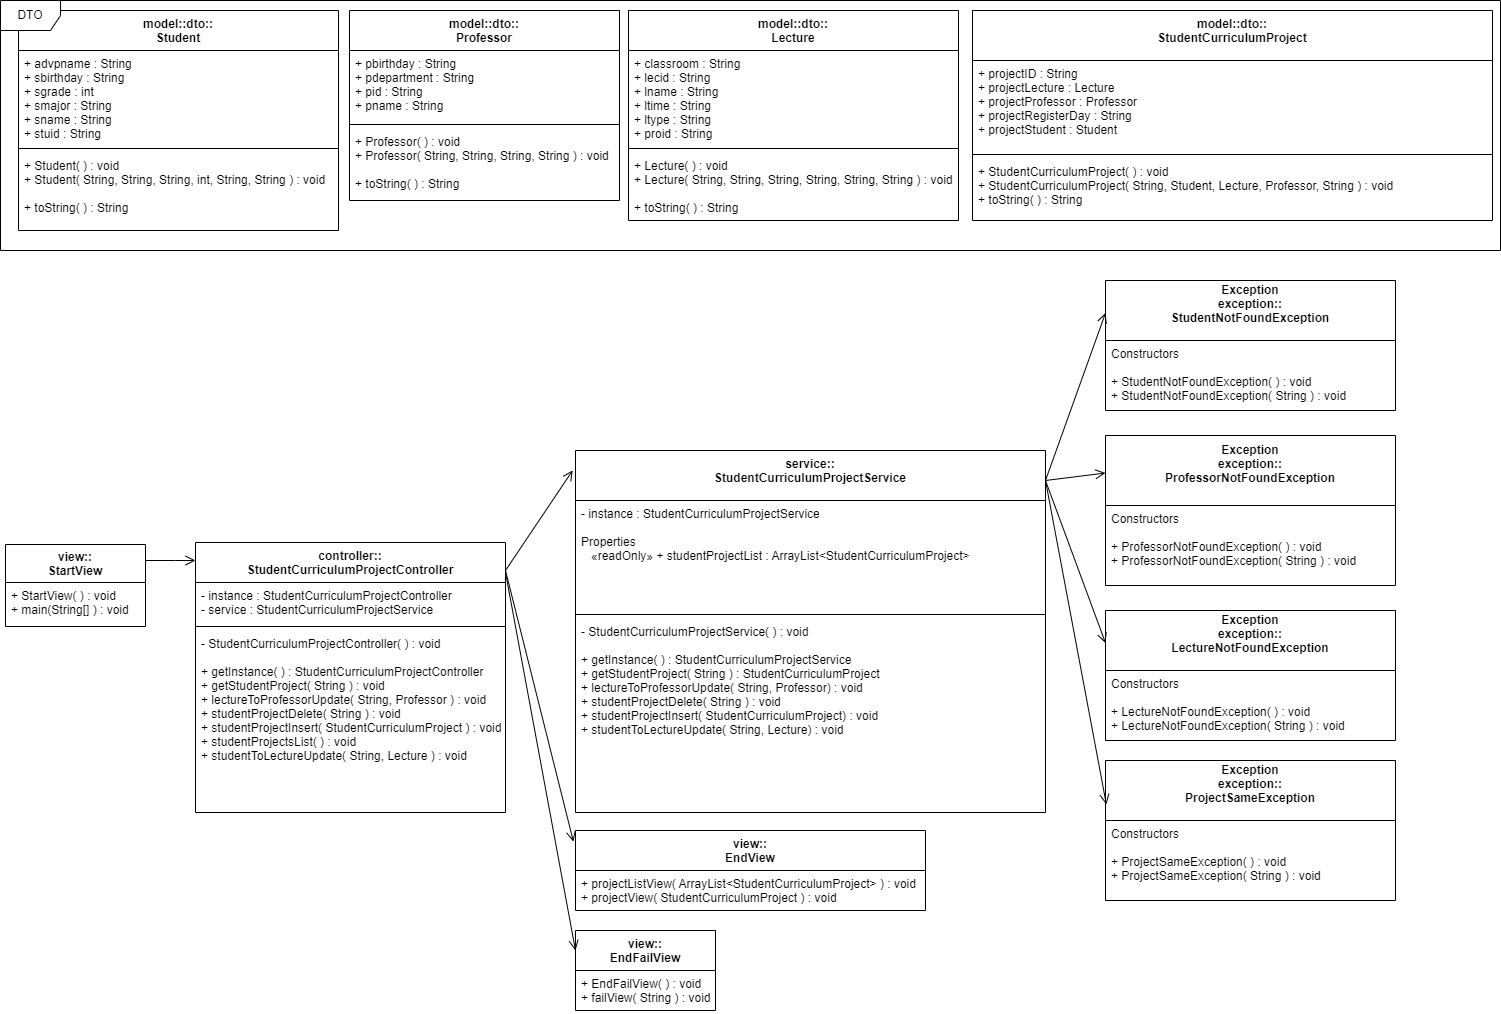

The diagram above was exported from draw.io. Its source (the exported page's mxGraphModel, read from the mxfile embedded in the PNG):
<mxGraphModel dx="2836" dy="675" grid="1" gridSize="10" guides="1" tooltips="1" connect="1" arrows="1" fold="1" page="1" pageScale="1" pageWidth="827" pageHeight="1169" math="0" shadow="0">
  <root>
    <mxCell id="0" />
    <mxCell id="1" parent="0" />
    <mxCell id="y6P1rMfcH6K57mDnzr6c-1" value="model::dto::&#10;Professor" style="swimlane;fontStyle=1;align=center;verticalAlign=top;childLayout=stackLayout;horizontal=1;startSize=40;horizontalStack=0;resizeParent=1;resizeParentMax=0;resizeLast=0;collapsible=1;marginBottom=0;" parent="1" vertex="1">
      <mxGeometry x="-1296" y="10" width="270" height="190" as="geometry">
        <mxRectangle x="-1320" y="10" width="100" height="40" as="alternateBounds" />
      </mxGeometry>
    </mxCell>
    <mxCell id="y6P1rMfcH6K57mDnzr6c-2" value="+ pbirthday : String&#10;+ pdepartment : String&#10;+ pid : String&#10;+ pname : String" style="text;strokeColor=none;fillColor=none;align=left;verticalAlign=top;spacingLeft=4;spacingRight=4;overflow=hidden;rotatable=0;points=[[0,0.5],[1,0.5]];portConstraint=eastwest;" parent="y6P1rMfcH6K57mDnzr6c-1" vertex="1">
      <mxGeometry y="40" width="270" height="70" as="geometry" />
    </mxCell>
    <mxCell id="y6P1rMfcH6K57mDnzr6c-3" value="" style="line;strokeWidth=1;fillColor=none;align=left;verticalAlign=middle;spacingTop=-1;spacingLeft=3;spacingRight=3;rotatable=0;labelPosition=right;points=[];portConstraint=eastwest;" parent="y6P1rMfcH6K57mDnzr6c-1" vertex="1">
      <mxGeometry y="110" width="270" height="8" as="geometry" />
    </mxCell>
    <mxCell id="y6P1rMfcH6K57mDnzr6c-4" value="+ Professor( ) : void&#10;+ Professor( String, String, String, String ) : void&#10;&#10;+ toString( ) : String" style="text;strokeColor=none;fillColor=none;align=left;verticalAlign=top;spacingLeft=4;spacingRight=4;overflow=hidden;rotatable=0;points=[[0,0.5],[1,0.5]];portConstraint=eastwest;" parent="y6P1rMfcH6K57mDnzr6c-1" vertex="1">
      <mxGeometry y="118" width="270" height="72" as="geometry" />
    </mxCell>
    <mxCell id="y6P1rMfcH6K57mDnzr6c-5" value="model::dto::&#10;Student" style="swimlane;fontStyle=1;align=center;verticalAlign=top;childLayout=stackLayout;horizontal=1;startSize=40;horizontalStack=0;resizeParent=1;resizeParentMax=0;resizeLast=0;collapsible=1;marginBottom=0;fillColor=none;" parent="1" vertex="1">
      <mxGeometry x="-1627" y="10" width="320" height="220" as="geometry">
        <mxRectangle x="-1650" y="100" width="80" height="40" as="alternateBounds" />
      </mxGeometry>
    </mxCell>
    <mxCell id="y6P1rMfcH6K57mDnzr6c-6" value="+ advpname : String&#10;+ sbirthday : String&#10;+ sgrade : int&#10;+ smajor : String&#10;+ sname : String&#10;+ stuid : String" style="text;strokeColor=none;fillColor=none;align=left;verticalAlign=top;spacingLeft=4;spacingRight=4;overflow=hidden;rotatable=0;points=[[0,0.5],[1,0.5]];portConstraint=eastwest;" parent="y6P1rMfcH6K57mDnzr6c-5" vertex="1">
      <mxGeometry y="40" width="320" height="94" as="geometry" />
    </mxCell>
    <mxCell id="y6P1rMfcH6K57mDnzr6c-7" value="" style="line;strokeWidth=1;fillColor=none;align=left;verticalAlign=middle;spacingTop=-1;spacingLeft=3;spacingRight=3;rotatable=0;labelPosition=right;points=[];portConstraint=eastwest;" parent="y6P1rMfcH6K57mDnzr6c-5" vertex="1">
      <mxGeometry y="134" width="320" height="8" as="geometry" />
    </mxCell>
    <mxCell id="y6P1rMfcH6K57mDnzr6c-8" value="+ Student( ) : void&#10;+ Student( String, String, String, int, String, String ) : void&#10;&#10;+ toString( ) : String" style="text;strokeColor=none;fillColor=none;align=left;verticalAlign=top;spacingLeft=4;spacingRight=4;overflow=hidden;rotatable=0;points=[[0,0.5],[1,0.5]];portConstraint=eastwest;" parent="y6P1rMfcH6K57mDnzr6c-5" vertex="1">
      <mxGeometry y="142" width="320" height="78" as="geometry" />
    </mxCell>
    <mxCell id="vtU5n-Zf1HcJY-bNH56F-2" value="model::dto::&#10;Lecture" style="swimlane;fontStyle=1;align=center;verticalAlign=top;childLayout=stackLayout;horizontal=1;startSize=40;horizontalStack=0;resizeParent=1;resizeParentMax=0;resizeLast=0;collapsible=1;marginBottom=0;" parent="1" vertex="1">
      <mxGeometry x="-1017" y="10" width="330" height="210" as="geometry" />
    </mxCell>
    <mxCell id="vtU5n-Zf1HcJY-bNH56F-3" value="+ classroom : String&#10;+ lecid : String&#10;+ lname : String&#10;+ ltime : String&#10;+ ltype : String&#10;+ proid : String" style="text;strokeColor=none;fillColor=none;align=left;verticalAlign=top;spacingLeft=4;spacingRight=4;overflow=hidden;rotatable=0;points=[[0,0.5],[1,0.5]];portConstraint=eastwest;" parent="vtU5n-Zf1HcJY-bNH56F-2" vertex="1">
      <mxGeometry y="40" width="330" height="94" as="geometry" />
    </mxCell>
    <mxCell id="vtU5n-Zf1HcJY-bNH56F-4" value="" style="line;strokeWidth=1;fillColor=none;align=left;verticalAlign=middle;spacingTop=-1;spacingLeft=3;spacingRight=3;rotatable=0;labelPosition=right;points=[];portConstraint=eastwest;" parent="vtU5n-Zf1HcJY-bNH56F-2" vertex="1">
      <mxGeometry y="134" width="330" height="8" as="geometry" />
    </mxCell>
    <mxCell id="vtU5n-Zf1HcJY-bNH56F-5" value="+ Lecture( ) : void&#10;+ Lecture( String, String, String, String, String, String ) : void &#10;&#10;+ toString( ) : String" style="text;strokeColor=none;fillColor=none;align=left;verticalAlign=top;spacingLeft=4;spacingRight=4;overflow=hidden;rotatable=0;points=[[0,0.5],[1,0.5]];portConstraint=eastwest;" parent="vtU5n-Zf1HcJY-bNH56F-2" vertex="1">
      <mxGeometry y="142" width="330" height="68" as="geometry" />
    </mxCell>
    <mxCell id="vtU5n-Zf1HcJY-bNH56F-6" value="model::dto::&#10;StudentCurriculumProject&#10;&#10;    " style="swimlane;fontStyle=1;align=center;verticalAlign=top;childLayout=stackLayout;horizontal=1;startSize=50;horizontalStack=0;resizeParent=1;resizeParentMax=0;resizeLast=0;collapsible=1;marginBottom=0;" parent="1" vertex="1">
      <mxGeometry x="-673" y="10" width="520" height="210" as="geometry" />
    </mxCell>
    <mxCell id="vtU5n-Zf1HcJY-bNH56F-7" value="+ projectID : String&#10;+ projectLecture : Lecture&#10;+ projectProfessor : Professor&#10;+ projectRegisterDay : String&#10;+ projectStudent : Student&#10;        &#10;      &#10;        " style="text;strokeColor=none;fillColor=none;align=left;verticalAlign=top;spacingLeft=4;spacingRight=4;overflow=hidden;rotatable=0;points=[[0,0.5],[1,0.5]];portConstraint=eastwest;" parent="vtU5n-Zf1HcJY-bNH56F-6" vertex="1">
      <mxGeometry y="50" width="520" height="90" as="geometry" />
    </mxCell>
    <mxCell id="vtU5n-Zf1HcJY-bNH56F-8" value="" style="line;strokeWidth=1;fillColor=none;align=left;verticalAlign=middle;spacingTop=-1;spacingLeft=3;spacingRight=3;rotatable=0;labelPosition=right;points=[];portConstraint=eastwest;" parent="vtU5n-Zf1HcJY-bNH56F-6" vertex="1">
      <mxGeometry y="140" width="520" height="8" as="geometry" />
    </mxCell>
    <mxCell id="vtU5n-Zf1HcJY-bNH56F-9" value="+ StudentCurriculumProject( ) : void&#10;+ StudentCurriculumProject( String, Student, Lecture, Professor, String ) : void&#10;+ toString( ) : String&#10;        &#10;      &#10;    &#10;        &#10;      &#10;        " style="text;strokeColor=none;fillColor=none;align=left;verticalAlign=top;spacingLeft=4;spacingRight=4;overflow=hidden;rotatable=0;points=[[0,0.5],[1,0.5]];portConstraint=eastwest;" parent="vtU5n-Zf1HcJY-bNH56F-6" vertex="1">
      <mxGeometry y="148" width="520" height="62" as="geometry" />
    </mxCell>
    <mxCell id="nC5CxRnJCWR3cXcOk6Ek-1" value="controller::&#10;StudentCurriculumProjectController" style="swimlane;fontStyle=1;align=center;verticalAlign=top;childLayout=stackLayout;horizontal=1;startSize=40;horizontalStack=0;resizeParent=1;resizeParentMax=0;resizeLast=0;collapsible=1;marginBottom=0;" vertex="1" parent="1">
      <mxGeometry x="-1450" y="542" width="310" height="270" as="geometry" />
    </mxCell>
    <mxCell id="nC5CxRnJCWR3cXcOk6Ek-56" value="" style="endArrow=open;startArrow=none;endFill=0;startFill=0;endSize=8;html=1;verticalAlign=bottom;labelBackgroundColor=none;strokeWidth=1;rounded=0;entryX=0;entryY=0.25;entryDx=0;entryDy=0;" edge="1" parent="nC5CxRnJCWR3cXcOk6Ek-1" target="nC5CxRnJCWR3cXcOk6Ek-35">
      <mxGeometry width="160" relative="1" as="geometry">
        <mxPoint x="310" y="30" as="sourcePoint" />
        <mxPoint x="350" y="620" as="targetPoint" />
      </mxGeometry>
    </mxCell>
    <mxCell id="nC5CxRnJCWR3cXcOk6Ek-2" value="- instance : StudentCurriculumProjectController&#10;- service : StudentCurriculumProjectService" style="text;strokeColor=none;fillColor=none;align=left;verticalAlign=top;spacingLeft=4;spacingRight=4;overflow=hidden;rotatable=0;points=[[0,0.5],[1,0.5]];portConstraint=eastwest;" vertex="1" parent="nC5CxRnJCWR3cXcOk6Ek-1">
      <mxGeometry y="40" width="310" height="40" as="geometry" />
    </mxCell>
    <mxCell id="nC5CxRnJCWR3cXcOk6Ek-3" value="" style="line;strokeWidth=1;fillColor=none;align=left;verticalAlign=middle;spacingTop=-1;spacingLeft=3;spacingRight=3;rotatable=0;labelPosition=right;points=[];portConstraint=eastwest;" vertex="1" parent="nC5CxRnJCWR3cXcOk6Ek-1">
      <mxGeometry y="80" width="310" height="8" as="geometry" />
    </mxCell>
    <mxCell id="nC5CxRnJCWR3cXcOk6Ek-4" value="- StudentCurriculumProjectController( ) : void&#10;&#10;+ getInstance( ) : StudentCurriculumProjectController&#10;+ getStudentProject( String ) : void&#10;+ lectureToProfessorUpdate( String, Professor ) : void&#10;+ studentProjectDelete( String ) : void&#10;+ studentProjectInsert( StudentCurriculumProject ) : void&#10;+ studentProjectsList( ) : void&#10;+ studentToLectureUpdate( String, Lecture ) : void" style="text;strokeColor=none;fillColor=none;align=left;verticalAlign=top;spacingLeft=4;spacingRight=4;overflow=hidden;rotatable=0;points=[[0,0.5],[1,0.5]];portConstraint=eastwest;" vertex="1" parent="nC5CxRnJCWR3cXcOk6Ek-1">
      <mxGeometry y="88" width="310" height="182" as="geometry" />
    </mxCell>
    <mxCell id="nC5CxRnJCWR3cXcOk6Ek-5" value="service::&#10;StudentCurriculumProjectService&#10;&#10;        " style="swimlane;fontStyle=1;align=center;verticalAlign=top;childLayout=stackLayout;horizontal=1;startSize=50;horizontalStack=0;resizeParent=1;resizeParentMax=0;resizeLast=0;collapsible=1;marginBottom=0;" vertex="1" parent="1">
      <mxGeometry x="-1070" y="450" width="470" height="362" as="geometry" />
    </mxCell>
    <mxCell id="nC5CxRnJCWR3cXcOk6Ek-6" value="- instance : StudentCurriculumProjectService&#10;&#10;            Properties&#10;   «readOnly» + studentProjectList : ArrayList&lt;StudentCurriculumProject&gt;&#10;        &#10;      &#10;        " style="text;strokeColor=none;fillColor=none;align=left;verticalAlign=top;spacingLeft=4;spacingRight=4;overflow=hidden;rotatable=0;points=[[0,0.5],[1,0.5]];portConstraint=eastwest;" vertex="1" parent="nC5CxRnJCWR3cXcOk6Ek-5">
      <mxGeometry y="50" width="470" height="110" as="geometry" />
    </mxCell>
    <mxCell id="nC5CxRnJCWR3cXcOk6Ek-7" value="" style="line;strokeWidth=1;fillColor=none;align=left;verticalAlign=middle;spacingTop=-1;spacingLeft=3;spacingRight=3;rotatable=0;labelPosition=right;points=[];portConstraint=eastwest;" vertex="1" parent="nC5CxRnJCWR3cXcOk6Ek-5">
      <mxGeometry y="160" width="470" height="8" as="geometry" />
    </mxCell>
    <mxCell id="nC5CxRnJCWR3cXcOk6Ek-8" value="- StudentCurriculumProjectService( ) : void&#10;&#10;+ getInstance( ) : StudentCurriculumProjectService&#10;+ getStudentProject( String ) : StudentCurriculumProject&#10;+ lectureToProfessorUpdate( String, Professor) : void&#10;+ studentProjectDelete( String ) : void&#10;+ studentProjectInsert( StudentCurriculumProject) : void&#10;+ studentToLectureUpdate( String, Lecture) : void&#10;        &#10;      &#10;    " style="text;strokeColor=none;fillColor=none;align=left;verticalAlign=top;spacingLeft=4;spacingRight=4;overflow=hidden;rotatable=0;points=[[0,0.5],[1,0.5]];portConstraint=eastwest;" vertex="1" parent="nC5CxRnJCWR3cXcOk6Ek-5">
      <mxGeometry y="168" width="470" height="194" as="geometry" />
    </mxCell>
    <mxCell id="En7K1dN2oQmDxOrpny6D-18" value="&#10;Exception&#10;exception::&#10;LectureNotFoundException&#10;      &#10;    " style="swimlane;fontStyle=1;childLayout=stackLayout;horizontal=1;startSize=60;fillColor=none;horizontalStack=0;resizeParent=1;resizeParentMax=0;resizeLast=0;collapsible=1;marginBottom=0;" vertex="1" parent="1">
      <mxGeometry x="-540" y="610" width="290" height="130" as="geometry" />
    </mxCell>
    <mxCell id="En7K1dN2oQmDxOrpny6D-19" value="Constructors&#10;&#10;+ LectureNotFoundException( ) : void&#10;+ LectureNotFoundException( String ) : void&#10;    " style="text;strokeColor=none;fillColor=none;align=left;verticalAlign=top;spacingLeft=4;spacingRight=4;overflow=hidden;rotatable=0;points=[[0,0.5],[1,0.5]];portConstraint=eastwest;" vertex="1" parent="En7K1dN2oQmDxOrpny6D-18">
      <mxGeometry y="60" width="290" height="70" as="geometry" />
    </mxCell>
    <mxCell id="En7K1dN2oQmDxOrpny6D-22" value="Exception&#10;                exception::&#10;ProfessorNotFoundException&#10;    " style="swimlane;fontStyle=1;childLayout=stackLayout;horizontal=1;startSize=70;fillColor=none;horizontalStack=0;resizeParent=1;resizeParentMax=0;resizeLast=0;collapsible=1;marginBottom=0;" vertex="1" parent="1">
      <mxGeometry x="-540" y="435" width="290" height="150" as="geometry" />
    </mxCell>
    <mxCell id="nC5CxRnJCWR3cXcOk6Ek-60" value="" style="endArrow=open;startArrow=none;endFill=0;startFill=0;endSize=8;html=1;verticalAlign=bottom;labelBackgroundColor=none;strokeWidth=1;rounded=0;entryX=0;entryY=0.25;entryDx=0;entryDy=0;" edge="1" parent="En7K1dN2oQmDxOrpny6D-22" target="En7K1dN2oQmDxOrpny6D-22">
      <mxGeometry width="160" relative="1" as="geometry">
        <mxPoint x="-60" y="45" as="sourcePoint" />
        <mxPoint x="100" y="45" as="targetPoint" />
      </mxGeometry>
    </mxCell>
    <mxCell id="nC5CxRnJCWR3cXcOk6Ek-61" value="" style="endArrow=open;startArrow=none;endFill=0;startFill=0;endSize=8;html=1;verticalAlign=bottom;labelBackgroundColor=none;strokeWidth=1;rounded=0;entryX=0;entryY=0.25;entryDx=0;entryDy=0;" edge="1" parent="En7K1dN2oQmDxOrpny6D-22" target="En7K1dN2oQmDxOrpny6D-18">
      <mxGeometry width="160" relative="1" as="geometry">
        <mxPoint x="-60" y="45" as="sourcePoint" />
        <mxPoint x="100" y="45" as="targetPoint" />
      </mxGeometry>
    </mxCell>
    <mxCell id="nC5CxRnJCWR3cXcOk6Ek-62" value="" style="endArrow=open;startArrow=none;endFill=0;startFill=0;endSize=8;html=1;verticalAlign=bottom;labelBackgroundColor=none;strokeWidth=1;rounded=0;entryX=0.003;entryY=0.314;entryDx=0;entryDy=0;entryPerimeter=0;" edge="1" parent="En7K1dN2oQmDxOrpny6D-22" target="En7K1dN2oQmDxOrpny6D-26">
      <mxGeometry width="160" relative="1" as="geometry">
        <mxPoint x="-60" y="45" as="sourcePoint" />
        <mxPoint x="90" y="45" as="targetPoint" />
      </mxGeometry>
    </mxCell>
    <mxCell id="En7K1dN2oQmDxOrpny6D-23" value="Constructors&#10;          &#10;          + ProfessorNotFoundException( ) : void&#10;+ ProfessorNotFoundException( String ) : void&#10;        &#10;      &#10;    " style="text;strokeColor=none;fillColor=none;align=left;verticalAlign=top;spacingLeft=4;spacingRight=4;overflow=hidden;rotatable=0;points=[[0,0.5],[1,0.5]];portConstraint=eastwest;" vertex="1" parent="En7K1dN2oQmDxOrpny6D-22">
      <mxGeometry y="70" width="290" height="80" as="geometry" />
    </mxCell>
    <mxCell id="nC5CxRnJCWR3cXcOk6Ek-27" value="view::&#10;StartView" style="swimlane;fontStyle=1;childLayout=stackLayout;horizontal=1;startSize=38;fillColor=none;horizontalStack=0;resizeParent=1;resizeParentMax=0;resizeLast=0;collapsible=1;marginBottom=0;" vertex="1" parent="1">
      <mxGeometry x="-1640" y="544" width="140" height="82" as="geometry">
        <mxRectangle x="-1650" y="10" width="90" height="38" as="alternateBounds" />
      </mxGeometry>
    </mxCell>
    <mxCell id="nC5CxRnJCWR3cXcOk6Ek-29" value="+ StartView( ) : void&#10;+ main(String[] ) : void" style="text;strokeColor=none;fillColor=none;align=left;verticalAlign=top;spacingLeft=4;spacingRight=4;overflow=hidden;rotatable=0;points=[[0,0.5],[1,0.5]];portConstraint=eastwest;" vertex="1" parent="nC5CxRnJCWR3cXcOk6Ek-27">
      <mxGeometry y="38" width="140" height="44" as="geometry" />
    </mxCell>
    <mxCell id="nC5CxRnJCWR3cXcOk6Ek-31" value="view::&#10;EndView" style="swimlane;fontStyle=1;childLayout=stackLayout;horizontal=1;startSize=40;fillColor=none;horizontalStack=0;resizeParent=1;resizeParentMax=0;resizeLast=0;collapsible=1;marginBottom=0;" vertex="1" parent="1">
      <mxGeometry x="-1070" y="830" width="350" height="80" as="geometry" />
    </mxCell>
    <mxCell id="nC5CxRnJCWR3cXcOk6Ek-32" value="+ projectListView( ArrayList&lt;StudentCurriculumProject&gt; ) : void&#10;+ projectView( StudentCurriculumProject ) : void" style="text;strokeColor=none;fillColor=none;align=left;verticalAlign=top;spacingLeft=4;spacingRight=4;overflow=hidden;rotatable=0;points=[[0,0.5],[1,0.5]];portConstraint=eastwest;" vertex="1" parent="nC5CxRnJCWR3cXcOk6Ek-31">
      <mxGeometry y="40" width="350" height="40" as="geometry" />
    </mxCell>
    <mxCell id="nC5CxRnJCWR3cXcOk6Ek-35" value="view::&#10;EndFailView" style="swimlane;fontStyle=1;childLayout=stackLayout;horizontal=1;startSize=40;fillColor=none;horizontalStack=0;resizeParent=1;resizeParentMax=0;resizeLast=0;collapsible=1;marginBottom=0;" vertex="1" parent="1">
      <mxGeometry x="-1070" y="930" width="140" height="80" as="geometry" />
    </mxCell>
    <mxCell id="nC5CxRnJCWR3cXcOk6Ek-36" value="+ EndFailView( ) : void&#10;+ failView( String ) : void" style="text;strokeColor=none;fillColor=none;align=left;verticalAlign=top;spacingLeft=4;spacingRight=4;overflow=hidden;rotatable=0;points=[[0,0.5],[1,0.5]];portConstraint=eastwest;" vertex="1" parent="nC5CxRnJCWR3cXcOk6Ek-35">
      <mxGeometry y="40" width="140" height="40" as="geometry" />
    </mxCell>
    <mxCell id="En7K1dN2oQmDxOrpny6D-26" value="Exception&#10;exception::&#10;ProjectSameException&#10;    " style="swimlane;fontStyle=1;childLayout=stackLayout;horizontal=1;startSize=60;fillColor=none;horizontalStack=0;resizeParent=1;resizeParentMax=0;resizeLast=0;collapsible=1;marginBottom=0;" vertex="1" parent="1">
      <mxGeometry x="-540" y="760" width="290" height="140" as="geometry" />
    </mxCell>
    <mxCell id="En7K1dN2oQmDxOrpny6D-27" value="Constructors&#10;&#10;+ ProjectSameException( ) : void&#10;+ ProjectSameException( String ) : void&#10;    " style="text;strokeColor=none;fillColor=none;align=left;verticalAlign=top;spacingLeft=4;spacingRight=4;overflow=hidden;rotatable=0;points=[[0,0.5],[1,0.5]];portConstraint=eastwest;" vertex="1" parent="En7K1dN2oQmDxOrpny6D-26">
      <mxGeometry y="60" width="290" height="80" as="geometry" />
    </mxCell>
    <mxCell id="En7K1dN2oQmDxOrpny6D-31" value="Exception&#10;exception::&#10;StudentNotFoundException&#10;    " style="swimlane;fontStyle=1;childLayout=stackLayout;horizontal=1;startSize=60;fillColor=none;horizontalStack=0;resizeParent=1;resizeParentMax=0;resizeLast=0;collapsible=1;marginBottom=0;" vertex="1" parent="1">
      <mxGeometry x="-540" y="280" width="290" height="130" as="geometry" />
    </mxCell>
    <mxCell id="En7K1dN2oQmDxOrpny6D-32" value="Constructors&#10;          &#10;          + StudentNotFoundException( ) : void&#10;+ StudentNotFoundException( String ) : void&#10;        &#10;      &#10;    " style="text;strokeColor=none;fillColor=none;align=left;verticalAlign=top;spacingLeft=4;spacingRight=4;overflow=hidden;rotatable=0;points=[[0,0.5],[1,0.5]];portConstraint=eastwest;" vertex="1" parent="En7K1dN2oQmDxOrpny6D-31">
      <mxGeometry y="60" width="290" height="70" as="geometry" />
    </mxCell>
    <mxCell id="nC5CxRnJCWR3cXcOk6Ek-52" value="" style="endArrow=open;startArrow=none;endFill=0;startFill=0;endSize=8;html=1;verticalAlign=bottom;labelBackgroundColor=none;strokeWidth=1;rounded=0;fontStyle=0" edge="1" parent="1">
      <mxGeometry width="160" relative="1" as="geometry">
        <mxPoint x="-1500" y="560" as="sourcePoint" />
        <mxPoint x="-1450" y="560" as="targetPoint" />
        <Array as="points">
          <mxPoint x="-1470" y="560" />
        </Array>
      </mxGeometry>
    </mxCell>
    <mxCell id="nC5CxRnJCWR3cXcOk6Ek-54" value="" style="endArrow=open;startArrow=none;endFill=0;startFill=0;endSize=8;html=1;verticalAlign=bottom;labelBackgroundColor=none;strokeWidth=1;rounded=0;entryX=-0.006;entryY=0.055;entryDx=0;entryDy=0;entryPerimeter=0;" edge="1" parent="1" target="nC5CxRnJCWR3cXcOk6Ek-5">
      <mxGeometry width="160" relative="1" as="geometry">
        <mxPoint x="-1140" y="570" as="sourcePoint" />
        <mxPoint x="-1100" y="360" as="targetPoint" />
      </mxGeometry>
    </mxCell>
    <mxCell id="nC5CxRnJCWR3cXcOk6Ek-55" value="" style="endArrow=open;startArrow=none;endFill=0;startFill=0;endSize=8;html=1;verticalAlign=bottom;labelBackgroundColor=none;strokeWidth=1;rounded=0;entryX=-0.006;entryY=0.138;entryDx=0;entryDy=0;entryPerimeter=0;" edge="1" parent="1" target="nC5CxRnJCWR3cXcOk6Ek-31">
      <mxGeometry width="160" relative="1" as="geometry">
        <mxPoint x="-1140" y="570" as="sourcePoint" />
        <mxPoint x="-1100" y="580" as="targetPoint" />
      </mxGeometry>
    </mxCell>
    <mxCell id="nC5CxRnJCWR3cXcOk6Ek-58" value="" style="endArrow=open;startArrow=none;endFill=0;startFill=0;endSize=8;html=1;verticalAlign=bottom;labelBackgroundColor=none;strokeWidth=1;rounded=0;entryX=0;entryY=0.25;entryDx=0;entryDy=0;" edge="1" parent="1" target="En7K1dN2oQmDxOrpny6D-31">
      <mxGeometry width="160" relative="1" as="geometry">
        <mxPoint x="-600" y="480" as="sourcePoint" />
        <mxPoint x="-440" y="480" as="targetPoint" />
      </mxGeometry>
    </mxCell>
    <mxCell id="En7K1dN2oQmDxOrpny6D-38" value="DTO" style="shape=umlFrame;whiteSpace=wrap;html=1;" vertex="1" parent="1">
      <mxGeometry x="-1645" width="1500" height="250" as="geometry" />
    </mxCell>
  </root>
</mxGraphModel>